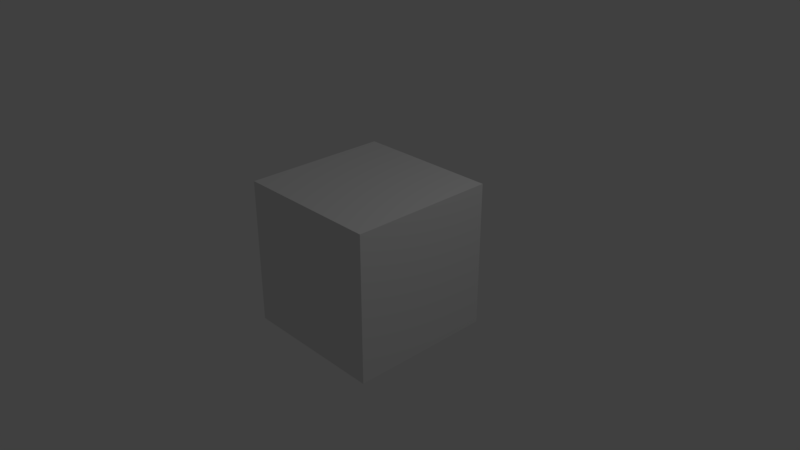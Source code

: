 # Source: rock_cube.blend  (saved by Blender 2.79.0; exported with 4.5.12 LTS)
import bpy
from mathutils import Matrix  # noqa: F401  (used for matrix-valued properties, if any)

bpy.ops.wm.read_factory_settings(use_empty=True)
scene = bpy.context.scene
scene.name = 'Scene'

# ---- collections
col_collection_1 = bpy.data.collections.new('Collection 1'); scene.collection.children.link(col_collection_1)

# ---- materials (node trees are filled in below, after node groups)
mat_material = bpy.data.materials.new('Material')
mat_material.alpha_threshold = 0.0
mat_material.use_transparent_shadow = False
mat_material.roughness = 0.5
mat_material.line_color = (0.0, 0.0, 0.0, 1.0)

# ---- material node trees

# ---- world
world_world = bpy.data.worlds.new('World'); scene.world = world_world
world_world.color = (0.05088, 0.05088, 0.05088)
world_world.use_sun_shadow = False
world_world.sun_shadow_jitter_overblur = 0.0
world_world.cycles.sampling_method = 'MANUAL'

# ---- cameras
cam_camera = bpy.data.cameras.new('Camera')
cam_camera.clip_end = 100.0
cam_camera.lens = 35.0
cam_camera.sensor_width = 32.0
cam_camera.sensor_height = 18.0
cam_camera.ortho_scale = 7.314
cam_camera.dof.focus_distance = 0.0
cam_camera.dof.aperture_fstop = 128.0

# ---- lights
light_lamp = bpy.data.lights.new('Lamp', 'POINT')
light_lamp.transmission_factor = 0.0
light_lamp.cutoff_distance = 30.0
light_lamp.energy = 100.0
light_lamp.shadow_buffer_clip_start = 1.001
light_lamp.shadow_soft_size = 0.1
light_lamp.shadow_maximum_resolution = 0.006
light_lamp.use_absolute_resolution = True

# ---- meshes
me_cube = bpy.data.meshes.new('Cube')
me_cube.from_pydata([(1.0, 1.0, -1.0), (1.0, -1.0, -1.0), (-1.0, -1.0, -1.0), (-1.0, 1.0, -1.0), (1.0, 1.0, 1.0), (1.0, -1.0, 1.0), (-1.0, -1.0, 1.0), (-1.0, 1.0, 1.0)], [], [(0, 1, 2, 3), (4, 7, 6, 5), (0, 4, 5, 1), (1, 5, 6, 2), (2, 6, 7, 3), (4, 0, 3, 7)])
me_cube.materials.append(mat_material)
me_cube.use_remesh_preserve_volume = False
me_cube.use_remesh_preserve_attributes = False
me_cube.use_mirror_vertex_groups = False
me_cube.update()

# ---- objects
ob_cube = bpy.data.objects.new('Cube', me_cube)
ob_lamp = bpy.data.objects.new('Lamp', light_lamp)
ob_camera = bpy.data.objects.new('Camera', cam_camera)

# ---- transforms, parenting, visibility, modifiers, constraints
ob_cube.location = (0.0, 0.0, 0.0)
ob_cube.lock_rotations_4d = False
ob_cube.empty_display_type = 'ARROWS'
ob_cube.lineart.crease_threshold = 0.0
ob_lamp.location = (4.076, 1.005, 5.904)
ob_lamp.rotation_euler = (0.6503, 0.05522, 1.866)
ob_lamp.lock_rotations_4d = False
ob_lamp.empty_display_type = 'ARROWS'
ob_lamp.color = (0.0, 0.0, 0.0, 0.0)
ob_lamp.lineart.crease_threshold = 0.0
ob_camera.location = (7.481, -6.508, 5.344)
ob_camera.rotation_euler = (1.109, 0.0, 0.8149)
ob_camera.lock_rotations_4d = False
ob_camera.empty_display_type = 'ARROWS'
ob_camera.color = (0.0, 0.0, 0.0, 0.0)
ob_camera.display_type = 'WIRE'
ob_camera.lineart.crease_threshold = 0.0

# ---- collection membership
col_collection_1.objects.link(ob_cube)
col_collection_1.objects.link(ob_lamp)
col_collection_1.objects.link(ob_camera)

# ---- scene / render settings (as saved in the file)
scene.camera = ob_camera
scene.frame_start = 1; scene.frame_end = 250; scene.frame_set(1)
scene.render.engine = 'BLENDER_EEVEE_NEXT'
scene.render.resolution_percentage = 50
scene.render.dither_intensity = 0.0
scene.cycles.use_denoising = False
scene.cycles.samples = 128
scene.cycles.sampling_pattern = 'TABULATED_SOBOL'
scene.cycles.use_adaptive_sampling = False
scene.cycles.use_light_tree = False
scene.cycles.blur_glossy = 0.0
scene.cycles.sample_clamp_indirect = 0.0
scene.view_settings.view_transform = 'Standard'
bpy.context.view_layer.update()
